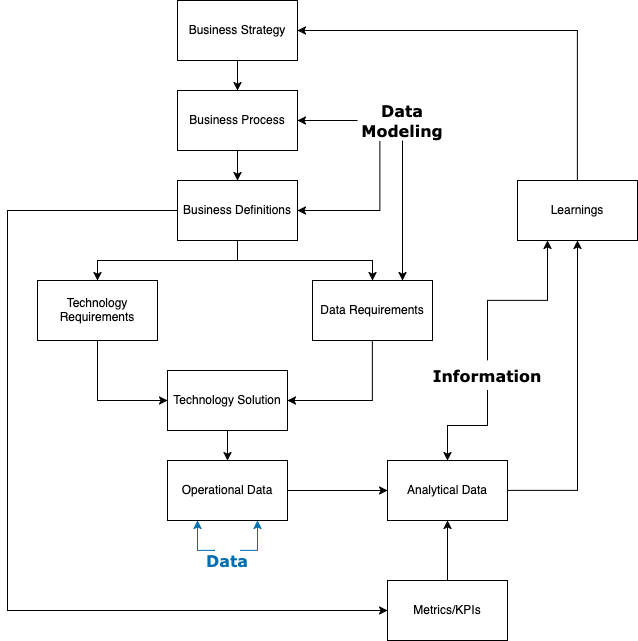

The diagram above was exported from draw.io. Its source (the exported page's mxGraphModel, read from the mxfile embedded in the PNG):
<mxGraphModel dx="1128" dy="657" grid="1" gridSize="10" guides="1" tooltips="1" connect="1" arrows="1" fold="1" page="1" pageScale="1" pageWidth="850" pageHeight="1100" math="0" shadow="0">
  <root>
    <mxCell id="0" />
    <mxCell id="1" parent="0" />
    <mxCell id="p3Wr8mUy-7n9MHt7UD00-17" style="edgeStyle=orthogonalEdgeStyle;rounded=0;orthogonalLoop=1;jettySize=auto;html=1;exitX=1;exitY=0.5;exitDx=0;exitDy=0;entryX=0;entryY=0.5;entryDx=0;entryDy=0;" edge="1" parent="1" source="p3Wr8mUy-7n9MHt7UD00-1" target="p3Wr8mUy-7n9MHt7UD00-2">
      <mxGeometry relative="1" as="geometry" />
    </mxCell>
    <mxCell id="p3Wr8mUy-7n9MHt7UD00-1" value="Operational Data" style="rounded=0;whiteSpace=wrap;html=1;" vertex="1" parent="1">
      <mxGeometry x="220" y="550" width="120" height="60" as="geometry" />
    </mxCell>
    <mxCell id="p3Wr8mUy-7n9MHt7UD00-22" style="edgeStyle=orthogonalEdgeStyle;rounded=0;orthogonalLoop=1;jettySize=auto;html=1;exitX=1;exitY=0.5;exitDx=0;exitDy=0;entryX=0.5;entryY=1;entryDx=0;entryDy=0;" edge="1" parent="1" source="p3Wr8mUy-7n9MHt7UD00-2" target="p3Wr8mUy-7n9MHt7UD00-21">
      <mxGeometry relative="1" as="geometry" />
    </mxCell>
    <mxCell id="p3Wr8mUy-7n9MHt7UD00-2" value="Analytical Data" style="rounded=0;whiteSpace=wrap;html=1;" vertex="1" parent="1">
      <mxGeometry x="440" y="550" width="120" height="60" as="geometry" />
    </mxCell>
    <mxCell id="p3Wr8mUy-7n9MHt7UD00-11" style="edgeStyle=orthogonalEdgeStyle;rounded=0;orthogonalLoop=1;jettySize=auto;html=1;exitX=0.5;exitY=1;exitDx=0;exitDy=0;entryX=0.5;entryY=0;entryDx=0;entryDy=0;" edge="1" parent="1" source="p3Wr8mUy-7n9MHt7UD00-3" target="p3Wr8mUy-7n9MHt7UD00-4">
      <mxGeometry relative="1" as="geometry" />
    </mxCell>
    <mxCell id="p3Wr8mUy-7n9MHt7UD00-3" value="Business Strategy" style="rounded=0;whiteSpace=wrap;html=1;" vertex="1" parent="1">
      <mxGeometry x="230" y="90" width="120" height="60" as="geometry" />
    </mxCell>
    <mxCell id="p3Wr8mUy-7n9MHt7UD00-10" style="edgeStyle=orthogonalEdgeStyle;rounded=0;orthogonalLoop=1;jettySize=auto;html=1;exitX=0.5;exitY=1;exitDx=0;exitDy=0;entryX=0.5;entryY=0;entryDx=0;entryDy=0;" edge="1" parent="1" source="p3Wr8mUy-7n9MHt7UD00-4" target="p3Wr8mUy-7n9MHt7UD00-5">
      <mxGeometry relative="1" as="geometry" />
    </mxCell>
    <mxCell id="p3Wr8mUy-7n9MHt7UD00-34" style="edgeStyle=orthogonalEdgeStyle;rounded=0;orthogonalLoop=1;jettySize=auto;html=1;exitX=1;exitY=0.5;exitDx=0;exitDy=0;entryX=0;entryY=0.5;entryDx=0;entryDy=0;strokeColor=light-dark(#000000,#FF0000);startArrow=classic;startFill=1;endArrow=none;" edge="1" parent="1" source="p3Wr8mUy-7n9MHt7UD00-4" target="p3Wr8mUy-7n9MHt7UD00-24">
      <mxGeometry relative="1" as="geometry" />
    </mxCell>
    <mxCell id="p3Wr8mUy-7n9MHt7UD00-4" value="Business Process" style="rounded=0;whiteSpace=wrap;html=1;" vertex="1" parent="1">
      <mxGeometry x="230" y="180" width="120" height="60" as="geometry" />
    </mxCell>
    <mxCell id="p3Wr8mUy-7n9MHt7UD00-8" style="edgeStyle=orthogonalEdgeStyle;rounded=0;orthogonalLoop=1;jettySize=auto;html=1;exitX=0.5;exitY=1;exitDx=0;exitDy=0;entryX=0.5;entryY=0;entryDx=0;entryDy=0;" edge="1" parent="1" source="p3Wr8mUy-7n9MHt7UD00-5" target="p3Wr8mUy-7n9MHt7UD00-7">
      <mxGeometry relative="1" as="geometry" />
    </mxCell>
    <mxCell id="p3Wr8mUy-7n9MHt7UD00-9" style="edgeStyle=orthogonalEdgeStyle;rounded=0;orthogonalLoop=1;jettySize=auto;html=1;exitX=0.5;exitY=1;exitDx=0;exitDy=0;entryX=0.5;entryY=0;entryDx=0;entryDy=0;" edge="1" parent="1" source="p3Wr8mUy-7n9MHt7UD00-5" target="p3Wr8mUy-7n9MHt7UD00-6">
      <mxGeometry relative="1" as="geometry" />
    </mxCell>
    <mxCell id="p3Wr8mUy-7n9MHt7UD00-19" style="edgeStyle=orthogonalEdgeStyle;rounded=0;orthogonalLoop=1;jettySize=auto;html=1;exitX=0;exitY=0.5;exitDx=0;exitDy=0;entryX=0;entryY=0.5;entryDx=0;entryDy=0;" edge="1" parent="1" source="p3Wr8mUy-7n9MHt7UD00-5" target="p3Wr8mUy-7n9MHt7UD00-18">
      <mxGeometry relative="1" as="geometry">
        <Array as="points">
          <mxPoint x="60" y="300" />
          <mxPoint x="60" y="700" />
        </Array>
      </mxGeometry>
    </mxCell>
    <mxCell id="p3Wr8mUy-7n9MHt7UD00-35" style="edgeStyle=orthogonalEdgeStyle;rounded=0;orthogonalLoop=1;jettySize=auto;html=1;exitX=1;exitY=0.5;exitDx=0;exitDy=0;entryX=0.25;entryY=1;entryDx=0;entryDy=0;fillColor=#a20025;strokeColor=light-dark(#000000,#FF0000);startArrow=classic;startFill=1;endArrow=none;" edge="1" parent="1" source="p3Wr8mUy-7n9MHt7UD00-5" target="p3Wr8mUy-7n9MHt7UD00-24">
      <mxGeometry relative="1" as="geometry" />
    </mxCell>
    <mxCell id="p3Wr8mUy-7n9MHt7UD00-5" value="Business Definitions" style="rounded=0;whiteSpace=wrap;html=1;" vertex="1" parent="1">
      <mxGeometry x="230" y="270" width="120" height="60" as="geometry" />
    </mxCell>
    <mxCell id="p3Wr8mUy-7n9MHt7UD00-14" style="edgeStyle=orthogonalEdgeStyle;rounded=0;orthogonalLoop=1;jettySize=auto;html=1;exitX=0.5;exitY=1;exitDx=0;exitDy=0;entryX=0;entryY=0.5;entryDx=0;entryDy=0;" edge="1" parent="1" source="p3Wr8mUy-7n9MHt7UD00-6" target="p3Wr8mUy-7n9MHt7UD00-12">
      <mxGeometry relative="1" as="geometry" />
    </mxCell>
    <mxCell id="p3Wr8mUy-7n9MHt7UD00-6" value="Technology Requirements" style="rounded=0;whiteSpace=wrap;html=1;" vertex="1" parent="1">
      <mxGeometry x="90" y="370" width="120" height="60" as="geometry" />
    </mxCell>
    <mxCell id="p3Wr8mUy-7n9MHt7UD00-15" style="edgeStyle=orthogonalEdgeStyle;rounded=0;orthogonalLoop=1;jettySize=auto;html=1;exitX=0.5;exitY=1;exitDx=0;exitDy=0;entryX=1;entryY=0.5;entryDx=0;entryDy=0;" edge="1" parent="1" source="p3Wr8mUy-7n9MHt7UD00-7" target="p3Wr8mUy-7n9MHt7UD00-12">
      <mxGeometry relative="1" as="geometry" />
    </mxCell>
    <mxCell id="p3Wr8mUy-7n9MHt7UD00-7" value="Data Requirements" style="rounded=0;whiteSpace=wrap;html=1;" vertex="1" parent="1">
      <mxGeometry x="365" y="370" width="120" height="60" as="geometry" />
    </mxCell>
    <mxCell id="p3Wr8mUy-7n9MHt7UD00-16" style="edgeStyle=orthogonalEdgeStyle;rounded=0;orthogonalLoop=1;jettySize=auto;html=1;exitX=0.5;exitY=1;exitDx=0;exitDy=0;entryX=0.5;entryY=0;entryDx=0;entryDy=0;" edge="1" parent="1" source="p3Wr8mUy-7n9MHt7UD00-12" target="p3Wr8mUy-7n9MHt7UD00-1">
      <mxGeometry relative="1" as="geometry" />
    </mxCell>
    <mxCell id="p3Wr8mUy-7n9MHt7UD00-12" value="Technology Solution" style="rounded=0;whiteSpace=wrap;html=1;" vertex="1" parent="1">
      <mxGeometry x="220" y="460" width="120" height="60" as="geometry" />
    </mxCell>
    <mxCell id="p3Wr8mUy-7n9MHt7UD00-20" style="edgeStyle=orthogonalEdgeStyle;rounded=0;orthogonalLoop=1;jettySize=auto;html=1;exitX=0.5;exitY=0;exitDx=0;exitDy=0;entryX=0.5;entryY=1;entryDx=0;entryDy=0;" edge="1" parent="1" source="p3Wr8mUy-7n9MHt7UD00-18" target="p3Wr8mUy-7n9MHt7UD00-2">
      <mxGeometry relative="1" as="geometry" />
    </mxCell>
    <mxCell id="p3Wr8mUy-7n9MHt7UD00-18" value="Metrics/KPIs" style="rounded=0;whiteSpace=wrap;html=1;" vertex="1" parent="1">
      <mxGeometry x="440" y="670" width="120" height="60" as="geometry" />
    </mxCell>
    <mxCell id="p3Wr8mUy-7n9MHt7UD00-23" style="edgeStyle=orthogonalEdgeStyle;rounded=0;orthogonalLoop=1;jettySize=auto;html=1;exitX=0.5;exitY=0;exitDx=0;exitDy=0;entryX=1;entryY=0.5;entryDx=0;entryDy=0;" edge="1" parent="1" source="p3Wr8mUy-7n9MHt7UD00-21" target="p3Wr8mUy-7n9MHt7UD00-3">
      <mxGeometry relative="1" as="geometry" />
    </mxCell>
    <mxCell id="p3Wr8mUy-7n9MHt7UD00-21" value="Learnings" style="rounded=0;whiteSpace=wrap;html=1;" vertex="1" parent="1">
      <mxGeometry x="570" y="270" width="120" height="60" as="geometry" />
    </mxCell>
    <mxCell id="p3Wr8mUy-7n9MHt7UD00-36" style="edgeStyle=orthogonalEdgeStyle;rounded=0;orthogonalLoop=1;jettySize=auto;html=1;exitX=0.5;exitY=1;exitDx=0;exitDy=0;entryX=0.75;entryY=0;entryDx=0;entryDy=0;strokeColor=light-dark(#000000,#FF0000);" edge="1" parent="1" source="p3Wr8mUy-7n9MHt7UD00-24" target="p3Wr8mUy-7n9MHt7UD00-7">
      <mxGeometry relative="1" as="geometry" />
    </mxCell>
    <mxCell id="p3Wr8mUy-7n9MHt7UD00-24" value="&lt;b&gt;&lt;font style=&quot;font-size: 16px;&quot; face=&quot;Verdana&quot;&gt;Data Modeling&lt;/font&gt;&lt;/b&gt;" style="text;html=1;align=center;verticalAlign=middle;whiteSpace=wrap;rounded=0;fontColor=light-dark(#000000,#FF0000);" vertex="1" parent="1">
      <mxGeometry x="410" y="190" width="90" height="40" as="geometry" />
    </mxCell>
    <mxCell id="p3Wr8mUy-7n9MHt7UD00-31" style="edgeStyle=orthogonalEdgeStyle;rounded=0;orthogonalLoop=1;jettySize=auto;html=1;exitX=0.25;exitY=0;exitDx=0;exitDy=0;entryX=0.25;entryY=1;entryDx=0;entryDy=0;fillColor=#1ba1e2;strokeColor=light-dark(#006EAF,#0000FF);" edge="1" parent="1" source="p3Wr8mUy-7n9MHt7UD00-25" target="p3Wr8mUy-7n9MHt7UD00-1">
      <mxGeometry relative="1" as="geometry" />
    </mxCell>
    <mxCell id="p3Wr8mUy-7n9MHt7UD00-32" style="edgeStyle=orthogonalEdgeStyle;rounded=0;orthogonalLoop=1;jettySize=auto;html=1;exitX=0.75;exitY=0;exitDx=0;exitDy=0;entryX=0.75;entryY=1;entryDx=0;entryDy=0;fillColor=#1ba1e2;strokeColor=light-dark(#006EAF,#0000FF);" edge="1" parent="1" source="p3Wr8mUy-7n9MHt7UD00-25" target="p3Wr8mUy-7n9MHt7UD00-1">
      <mxGeometry relative="1" as="geometry" />
    </mxCell>
    <mxCell id="p3Wr8mUy-7n9MHt7UD00-25" value="&lt;font face=&quot;Verdana&quot; style=&quot;font-size: 16px; color: light-dark(rgb(0, 110, 175), rgb(0, 0, 255));&quot;&gt;&lt;b&gt;Data&lt;/b&gt;&lt;/font&gt;" style="text;html=1;align=center;verticalAlign=middle;whiteSpace=wrap;rounded=0;fontColor=light-dark(#000000,#FF0000);" vertex="1" parent="1">
      <mxGeometry x="255" y="640" width="50" height="20" as="geometry" />
    </mxCell>
    <mxCell id="p3Wr8mUy-7n9MHt7UD00-28" style="edgeStyle=orthogonalEdgeStyle;rounded=0;orthogonalLoop=1;jettySize=auto;html=1;exitX=0.5;exitY=0;exitDx=0;exitDy=0;entryX=0.25;entryY=1;entryDx=0;entryDy=0;fillColor=#60a917;strokeColor=light-dark(#000000,#00FF00);" edge="1" parent="1" source="p3Wr8mUy-7n9MHt7UD00-26" target="p3Wr8mUy-7n9MHt7UD00-21">
      <mxGeometry relative="1" as="geometry" />
    </mxCell>
    <mxCell id="p3Wr8mUy-7n9MHt7UD00-29" style="edgeStyle=orthogonalEdgeStyle;rounded=0;orthogonalLoop=1;jettySize=auto;html=1;exitX=0.5;exitY=1;exitDx=0;exitDy=0;entryX=0.5;entryY=0;entryDx=0;entryDy=0;fillColor=#60a917;strokeColor=light-dark(#000000,#00FF00);" edge="1" parent="1" source="p3Wr8mUy-7n9MHt7UD00-26" target="p3Wr8mUy-7n9MHt7UD00-2">
      <mxGeometry relative="1" as="geometry" />
    </mxCell>
    <mxCell id="p3Wr8mUy-7n9MHt7UD00-26" value="&lt;b&gt;&lt;font style=&quot;color: light-dark(rgb(0, 0, 0), rgb(0, 255, 0)); font-size: 16px;&quot; face=&quot;Verdana&quot;&gt;Information&lt;/font&gt;&lt;/b&gt;" style="text;html=1;align=center;verticalAlign=middle;whiteSpace=wrap;rounded=0;fontColor=light-dark(#000000,#FF0000);" vertex="1" parent="1">
      <mxGeometry x="510" y="450" width="60" height="30" as="geometry" />
    </mxCell>
  </root>
</mxGraphModel>